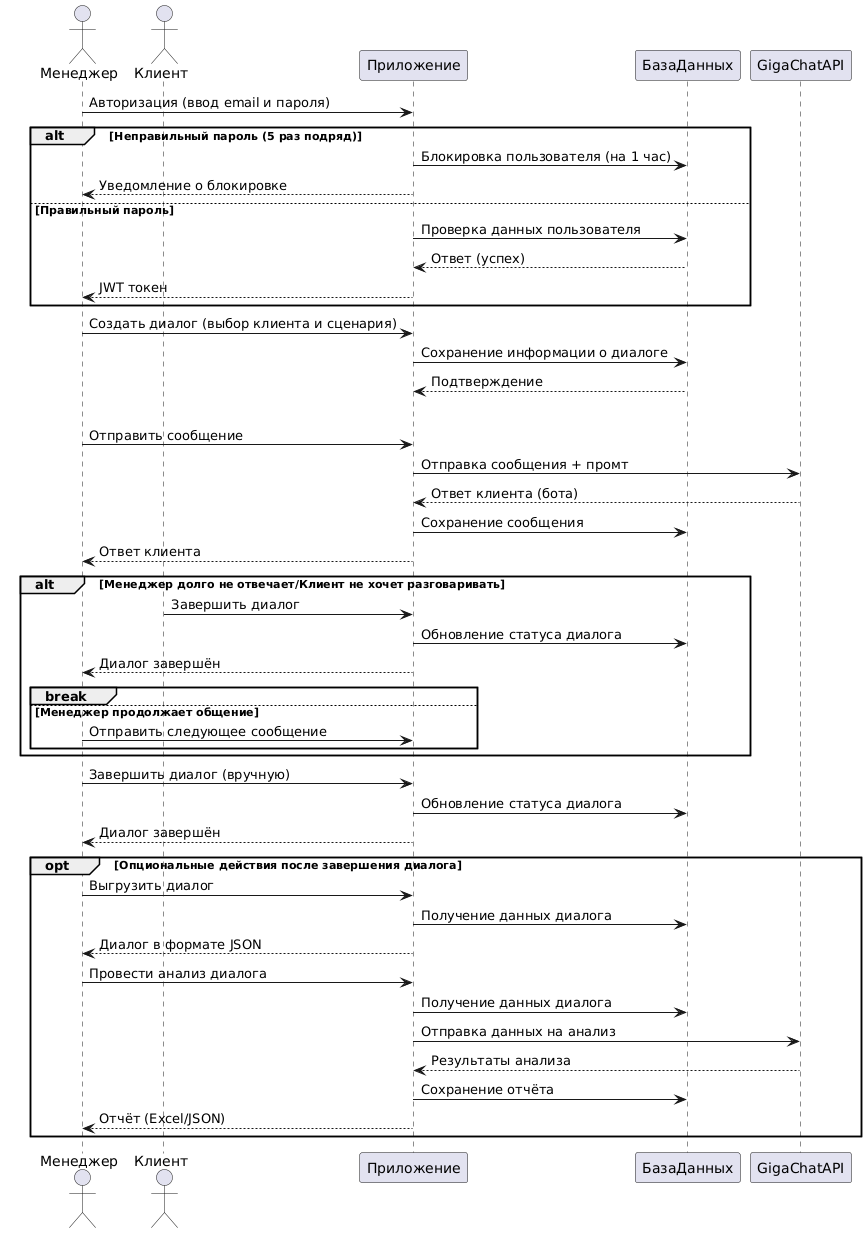

The diagram above was rendered by PlantUML. Its source (embedded in the PNG):
@startuml
actor Менеджер
actor Клиент
participant Приложение
participant БазаДанных
participant GigaChatAPI

Менеджер -> Приложение : Авторизация (ввод email и пароля)
alt Неправильный пароль (5 раз подряд)
    Приложение -> БазаДанных : Блокировка пользователя (на 1 час)
    Приложение --> Менеджер : Уведомление о блокировке
else Правильный пароль
    Приложение -> БазаДанных : Проверка данных пользователя
    БазаДанных --> Приложение : Ответ (успех)
    Приложение --> Менеджер : JWT токен
end

Менеджер -> Приложение : Создать диалог (выбор клиента и сценария)
Приложение -> БазаДанных : Сохранение информации о диалоге
БазаДанных --> Приложение : Подтверждение

loop Цикл общения
    Менеджер -> Приложение : Отправить сообщение
    Приложение -> GigaChatAPI : Отправка сообщения + промт
    GigaChatAPI --> Приложение : Ответ клиента (бота)
    Приложение -> БазаДанных : Сохранение сообщения
    Приложение --> Менеджер : Ответ клиента

    alt Менеджер долго не отвечает/Клиент не хочет разговаривать
        Клиент -> Приложение : Завершить диалог
        Приложение -> БазаДанных : Обновление статуса диалога
        Приложение --> Менеджер : Диалог завершён
        break
    else Менеджер продолжает общение
        Менеджер -> Приложение : Отправить следующее сообщение
    end
end

Менеджер -> Приложение : Завершить диалог (вручную)
Приложение -> БазаДанных : Обновление статуса диалога
Приложение --> Менеджер : Диалог завершён

opt Опциональные действия после завершения диалога
    Менеджер -> Приложение : Выгрузить диалог
    Приложение -> БазаДанных : Получение данных диалога
    Приложение --> Менеджер : Диалог в формате JSON

    Менеджер -> Приложение : Провести анализ диалога
    Приложение -> БазаДанных : Получение данных диалога
    Приложение -> GigaChatAPI : Отправка данных на анализ
    GigaChatAPI --> Приложение : Результаты анализа
    Приложение -> БазаДанных : Сохранение отчёта
    Приложение --> Менеджер : Отчёт (Excel/JSON)
end
@enduml